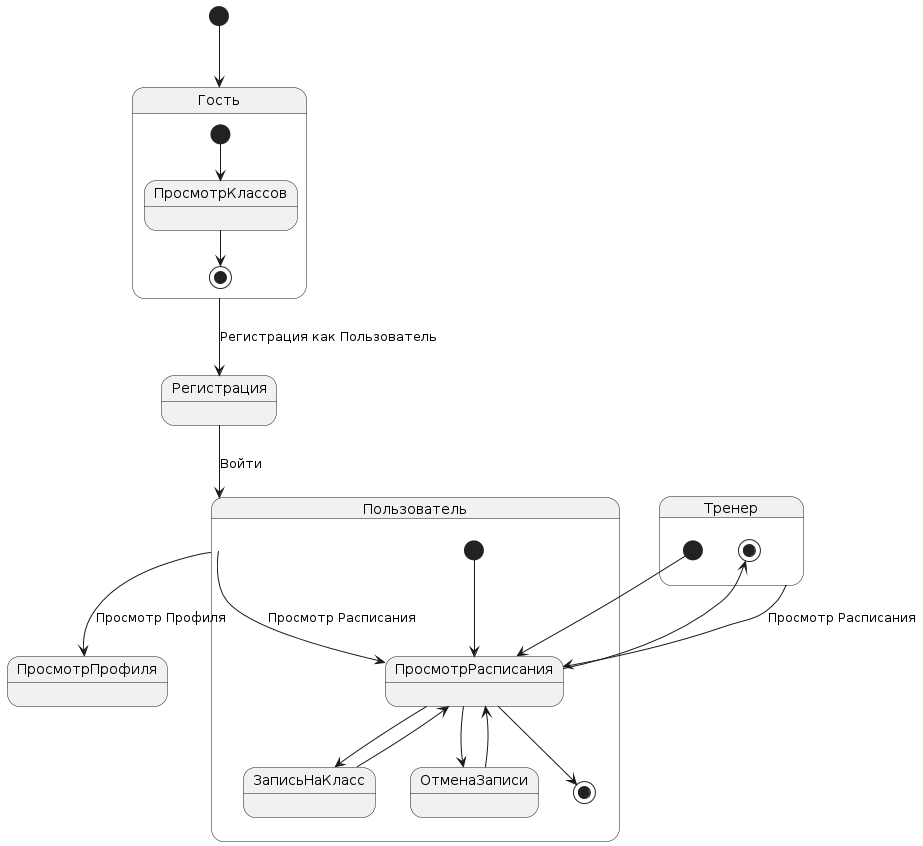

The diagram above was rendered by PlantUML. Its source (embedded in the PNG):
@startuml
[*] --> Гость

state Гость {
  [*] --> ПросмотрКлассов
  ПросмотрКлассов --> [*]
}

state Пользователь {
  [*] --> ПросмотрРасписания
  ПросмотрРасписания --> ЗаписьНаКласс
  ЗаписьНаКласс --> ПросмотрРасписания
  ПросмотрРасписания --> ОтменаЗаписи
  ОтменаЗаписи --> ПросмотрРасписания
  ПросмотрРасписания --> [*]
}

state Тренер {
  [*] --> ПросмотрРасписания
  ПросмотрРасписания --> [*]
}

Гость --> Регистрация : Регистрация как Пользователь
Регистрация --> Пользователь : Войти

Пользователь --> ПросмотрПрофиля : Просмотр Профиля
Пользователь --> ПросмотрРасписания : Просмотр Расписания

Тренер --> ПросмотрРасписания : Просмотр Расписания
@enduml